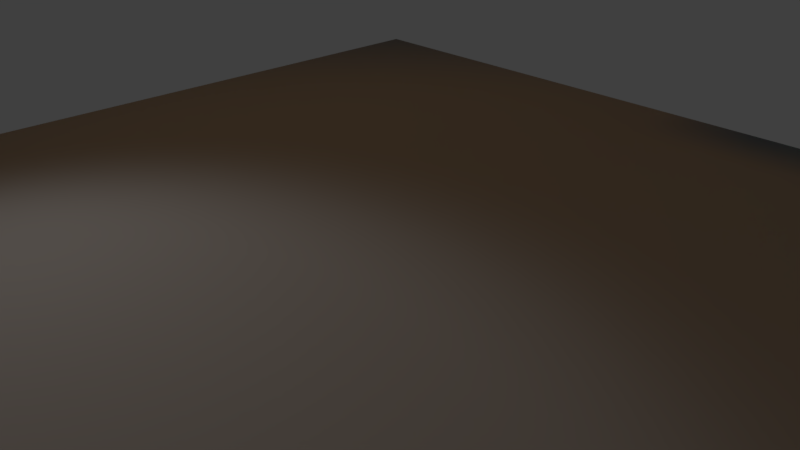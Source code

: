 # Source: dopesheet_demo_end.blend  (saved by Blender 2.79.0; exported with 4.5.12 LTS)
import bpy
from mathutils import Matrix  # noqa: F401  (used for matrix-valued properties, if any)

bpy.ops.wm.read_factory_settings(use_empty=True)
scene = bpy.context.scene
scene.name = 'Scene'

# ---- collections
col_collection_1 = bpy.data.collections.new('Collection 1'); scene.collection.children.link(col_collection_1)

# ---- materials (node trees are filled in below, after node groups)
mat_luce_material = bpy.data.materials.new('luce_material')
mat_luce_material.alpha_threshold = 0.0
mat_luce_material.roughness = 0.5
mat_plane_material = bpy.data.materials.new('plane_material')
mat_plane_material.alpha_threshold = 0.0
mat_plane_material.roughness = 0.5
mat_cube_material = bpy.data.materials.new('cube_material')
mat_cube_material.alpha_threshold = 0.0
mat_cube_material.preview_render_type = 'CUBE'
mat_cube_material.roughness = 0.5

# ---- material node trees
mat_luce_material.use_nodes = True; mat_luce_material.node_tree.nodes.clear()
_N = mat_luce_material.node_tree.nodes; _L = mat_luce_material.node_tree.links
n0 = _N.new('ShaderNodeOutputMaterial'); n0.name = 'Material Output'; n0.location = (300, 300)
n1 = _N.new('ShaderNodeEmission'); n1.name = 'Emission'; n1.location = (10, 300)
n1.inputs[0].default_value = (0.8, 0.3766, 0.05972, 1.0)
n1.inputs[1].default_value = 3.5
_L.new(n1.outputs[0], n0.inputs[0])
n0.is_active_output = True
mat_plane_material.use_nodes = True; mat_plane_material.node_tree.nodes.clear()
_N = mat_plane_material.node_tree.nodes; _L = mat_plane_material.node_tree.links
n0 = _N.new('ShaderNodeOutputMaterial'); n0.name = 'Material Output'; n0.location = (300, 300)
n1 = _N.new('ShaderNodeBsdfToon'); n1.name = 'Toon BSDF'; n1.location = (10, 300)
n1.component = 'GLOSSY'
n1.inputs[0].default_value = (0.4119, 0.4119, 0.4119, 1.0)
n1.inputs[1].default_value = 0.7131
n1.inputs[2].default_value = 0.2
_L.new(n1.outputs[0], n0.inputs[0])
n0.is_active_output = True
mat_cube_material.use_nodes = True; mat_cube_material.node_tree.nodes.clear()
_N = mat_cube_material.node_tree.nodes; _L = mat_cube_material.node_tree.links
n0 = _N.new('ShaderNodeOutputMaterial'); n0.name = 'Material Output'; n0.location = (300, 300)
n1 = _N.new('ShaderNodeBsdfGlass'); n1.name = 'Glass BSDF'; n1.location = (10, 300)
n1.distribution = 'BECKMANN'
n1.inputs[0].default_value = (0.0194, 0.4745, 0.8, 1.0)
n1.inputs[2].default_value = 1.45
_L.new(n1.outputs[0], n0.inputs[0])
n0.is_active_output = True

# ---- world
world_world = bpy.data.worlds.new('World'); scene.world = world_world
world_world.color = (0.05088, 0.05088, 0.05088)
world_world.use_sun_shadow = False
world_world.sun_shadow_jitter_overblur = 0.0
world_world.cycles.sampling_method = 'MANUAL'

# ---- cameras
cam_camera = bpy.data.cameras.new('Camera')
cam_camera.clip_end = 100.0
cam_camera.lens = 35.0
cam_camera.sensor_width = 32.0
cam_camera.sensor_height = 18.0
cam_camera.ortho_scale = 7.314
cam_camera.dof.focus_distance = 0.0

# ---- lights
light_lamp = bpy.data.lights.new('Lamp', 'AREA')
light_lamp.transmission_factor = 0.0
light_lamp.cutoff_distance = 30.0
light_lamp.energy = 78.54
light_lamp.shadow_buffer_clip_start = 1.001
light_lamp.shadow_soft_size = 3.0
light_lamp.shadow_maximum_resolution = 0.006
light_lamp.use_absolute_resolution = True
light_lamp.shape = 'RECTANGLE'
light_lamp.size = 3.0
light_lamp.size_y = 3.0

# ---- meshes
me_plane_001 = bpy.data.meshes.new('Plane.001')
me_plane_001.from_pydata([(-1.0, -1.0, 0.0), (1.0, -1.0, 0.0), (-1.0, 1.0, 0.0), (1.0, 1.0, 0.0)], [], [(0, 1, 3, 2)])
me_plane_001.materials.append(mat_luce_material)
me_plane_001.use_remesh_preserve_volume = False
me_plane_001.use_remesh_preserve_attributes = False
me_plane_001.use_mirror_vertex_groups = False
me_plane_001.update()
me_plane = bpy.data.meshes.new('Plane')
me_plane.from_pydata([(-1.0, -1.0, 0.0), (1.0, -1.0, 0.0), (-1.0, 1.0, 0.0), (1.0, 1.0, 0.0)], [], [(0, 1, 3, 2)])
me_plane.materials.append(mat_plane_material)
me_plane.use_remesh_preserve_volume = False
me_plane.use_remesh_preserve_attributes = False
me_plane.use_mirror_vertex_groups = False
me_plane.update()
me_cube = bpy.data.meshes.new('Cube')
me_cube.from_pydata([(1.0, 1.0, -1.0), (1.0, -1.0, -1.0), (-1.0, -1.0, -1.0), (-1.0, 1.0, -1.0), (1.0, 1.0, 1.0), (1.0, -1.0, 1.0), (-1.0, -1.0, 1.0), (-1.0, 1.0, 1.0)], [], [(0, 1, 2, 3), (4, 7, 6, 5), (0, 4, 5, 1), (1, 5, 6, 2), (2, 6, 7, 3), (4, 0, 3, 7)])
me_cube.materials.append(mat_cube_material)
me_cube.use_remesh_preserve_volume = False
me_cube.use_remesh_preserve_attributes = False
me_cube.use_mirror_vertex_groups = False
me_cube.update()

# ---- objects
ob_plane_001 = bpy.data.objects.new('Plane.001', me_plane_001)
ob_plane = bpy.data.objects.new('Plane', me_plane)
ob_cube = bpy.data.objects.new('Cube', me_cube)
ob_lamp = bpy.data.objects.new('Lamp', light_lamp)
ob_camera = bpy.data.objects.new('Camera', cam_camera)

# ---- transforms, parenting, visibility, modifiers, constraints
ob_plane_001.location = (-7.26, 6.218, 16.63)
ob_plane_001.rotation_euler = (-0.7659, -0.5804, 0.2348)
ob_plane_001.scale = (3.125, 3.125, 3.125)
ob_plane_001.lineart.crease_threshold = 0.0
ob_plane.location = (0.0, 0.0, 0.1)
ob_plane.scale = (7.381, 7.381, 7.381)
ob_plane.lineart.crease_threshold = 0.0
ob_cube.location = (0.0, 7.939, 4.141)
ob_cube.rotation_euler = (4.451, 0.0, 0.0)
ob_cube.lock_rotations_4d = False
ob_cube.empty_display_type = 'ARROWS'
ob_cube.lineart.crease_threshold = 0.0
ob_lamp.location = (-4.977, -3.733, 4.818)
ob_lamp.rotation_euler = (-1.162, -0.3481, 1.801)
ob_lamp.lock_rotations_4d = False
ob_lamp.empty_display_type = 'ARROWS'
ob_lamp.color = (0.0, 0.0, 0.0, 0.0)
ob_lamp.lineart.crease_threshold = 0.0
ob_camera.location = (7.481, -6.508, 5.344)
ob_camera.rotation_euler = (1.109, 0.0, 0.8149)
ob_camera.lock_rotations_4d = False
ob_camera.empty_display_type = 'ARROWS'
ob_camera.color = (0.0, 0.0, 0.0, 0.0)
ob_camera.display_type = 'WIRE'
ob_camera.lineart.crease_threshold = 0.0

# ---- collection membership
col_collection_1.objects.link(ob_plane_001)
col_collection_1.objects.link(ob_plane)
col_collection_1.objects.link(ob_cube)
col_collection_1.objects.link(ob_lamp)
col_collection_1.objects.link(ob_camera)

# ---- scene / render settings (as saved in the file)
scene.camera = ob_camera
scene.frame_start = 1; scene.frame_end = 105; scene.frame_set(58)
scene.render.engine = 'CYCLES'
scene.render.resolution_percentage = 50
scene.render.dither_intensity = 0.0
scene.cycles.use_denoising = False
scene.cycles.samples = 128
scene.cycles.sampling_pattern = 'TABULATED_SOBOL'
scene.cycles.use_adaptive_sampling = False
scene.cycles.use_light_tree = False
scene.cycles.blur_glossy = 0.0
scene.cycles.sample_clamp_indirect = 0.0
scene.view_settings.view_transform = 'Standard'
bpy.context.view_layer.update()
